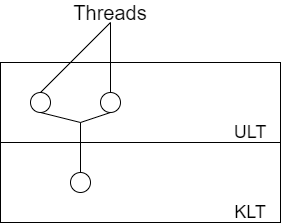

The diagram above was exported from draw.io. Its source (the exported page's mxGraphModel, read from the mxfile embedded in the PNG):
<mxGraphModel dx="782" dy="437" grid="1" gridSize="10" guides="1" tooltips="1" connect="1" arrows="1" fold="1" page="1" pageScale="1" pageWidth="827" pageHeight="1169" math="0" shadow="0">
  <root>
    <mxCell id="0" />
    <mxCell id="1" parent="0" />
    <mxCell id="TL0QzPgOmdmoK6depc8G-1" value="" style="rounded=0;whiteSpace=wrap;html=1;" vertex="1" parent="1">
      <mxGeometry x="120" y="360" width="280" height="80" as="geometry" />
    </mxCell>
    <mxCell id="TL0QzPgOmdmoK6depc8G-2" value="" style="rounded=0;whiteSpace=wrap;html=1;" vertex="1" parent="1">
      <mxGeometry x="120" y="440" width="280" height="80" as="geometry" />
    </mxCell>
    <mxCell id="TL0QzPgOmdmoK6depc8G-3" value="&lt;font style=&quot;font-size: 18px&quot;&gt;ULT&lt;/font&gt;" style="text;html=1;strokeColor=none;fillColor=none;align=center;verticalAlign=middle;whiteSpace=wrap;rounded=0;" vertex="1" parent="1">
      <mxGeometry x="350" y="420" width="40" height="20" as="geometry" />
    </mxCell>
    <mxCell id="TL0QzPgOmdmoK6depc8G-4" value="&lt;font style=&quot;font-size: 18px&quot;&gt;KLT&lt;/font&gt;" style="text;html=1;strokeColor=none;fillColor=none;align=center;verticalAlign=middle;whiteSpace=wrap;rounded=0;" vertex="1" parent="1">
      <mxGeometry x="350" y="500" width="40" height="20" as="geometry" />
    </mxCell>
    <mxCell id="TL0QzPgOmdmoK6depc8G-5" value="" style="ellipse;whiteSpace=wrap;html=1;aspect=fixed;" vertex="1" parent="1">
      <mxGeometry x="220" y="390" width="20" height="20" as="geometry" />
    </mxCell>
    <mxCell id="TL0QzPgOmdmoK6depc8G-6" value="" style="ellipse;whiteSpace=wrap;html=1;aspect=fixed;" vertex="1" parent="1">
      <mxGeometry x="150" y="390" width="20" height="20" as="geometry" />
    </mxCell>
    <mxCell id="TL0QzPgOmdmoK6depc8G-7" value="" style="ellipse;whiteSpace=wrap;html=1;aspect=fixed;" vertex="1" parent="1">
      <mxGeometry x="190" y="470" width="20" height="20" as="geometry" />
    </mxCell>
    <mxCell id="TL0QzPgOmdmoK6depc8G-11" value="" style="endArrow=none;html=1;entryX=0.5;entryY=1;entryDx=0;entryDy=0;" edge="1" parent="1" target="TL0QzPgOmdmoK6depc8G-5">
      <mxGeometry width="50" height="50" relative="1" as="geometry">
        <mxPoint x="200" y="420" as="sourcePoint" />
        <mxPoint x="230" y="405" as="targetPoint" />
      </mxGeometry>
    </mxCell>
    <mxCell id="TL0QzPgOmdmoK6depc8G-13" value="" style="endArrow=none;html=1;entryX=0.5;entryY=1;entryDx=0;entryDy=0;" edge="1" parent="1" target="TL0QzPgOmdmoK6depc8G-6">
      <mxGeometry width="50" height="50" relative="1" as="geometry">
        <mxPoint x="200" y="420" as="sourcePoint" />
        <mxPoint x="190" y="430" as="targetPoint" />
      </mxGeometry>
    </mxCell>
    <mxCell id="TL0QzPgOmdmoK6depc8G-14" value="" style="endArrow=none;html=1;exitX=0.5;exitY=0;exitDx=0;exitDy=0;" edge="1" parent="1" source="TL0QzPgOmdmoK6depc8G-7">
      <mxGeometry width="50" height="50" relative="1" as="geometry">
        <mxPoint x="230" y="500" as="sourcePoint" />
        <mxPoint x="200" y="420" as="targetPoint" />
      </mxGeometry>
    </mxCell>
    <mxCell id="TL0QzPgOmdmoK6depc8G-15" value="" style="endArrow=none;html=1;" edge="1" parent="1">
      <mxGeometry width="50" height="50" relative="1" as="geometry">
        <mxPoint x="160" y="390" as="sourcePoint" />
        <mxPoint x="230" y="320" as="targetPoint" />
      </mxGeometry>
    </mxCell>
    <mxCell id="TL0QzPgOmdmoK6depc8G-16" value="" style="endArrow=none;html=1;" edge="1" parent="1">
      <mxGeometry width="50" height="50" relative="1" as="geometry">
        <mxPoint x="230" y="390" as="sourcePoint" />
        <mxPoint x="230" y="320" as="targetPoint" />
      </mxGeometry>
    </mxCell>
    <mxCell id="TL0QzPgOmdmoK6depc8G-17" value="&lt;font style=&quot;font-size: 20px&quot;&gt;Threads&lt;/font&gt;" style="text;html=1;strokeColor=none;fillColor=none;align=center;verticalAlign=middle;whiteSpace=wrap;rounded=0;" vertex="1" parent="1">
      <mxGeometry x="210" y="300" width="40" height="20" as="geometry" />
    </mxCell>
  </root>
</mxGraphModel>